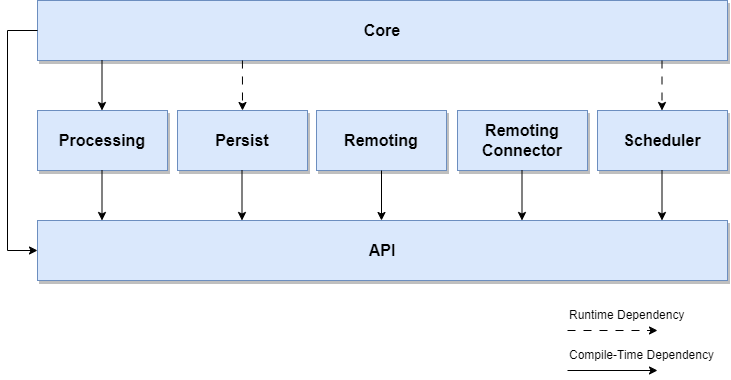

The diagram above was exported from draw.io. Its source (the exported page's mxGraphModel, read from the mxfile embedded in the PNG):
<mxGraphModel dx="767" dy="993" grid="1" gridSize="10" guides="1" tooltips="1" connect="1" arrows="1" fold="1" page="1" pageScale="1" pageWidth="827" pageHeight="1169" math="0" shadow="0">
  <root>
    <mxCell id="0" />
    <mxCell id="1" parent="0" />
    <mxCell id="COZ0k6jxxaRREzhRSUFR-1" value="&lt;span&gt;API&lt;/span&gt;" style="rounded=0;whiteSpace=wrap;html=1;fontStyle=1;fontSize=16;shadow=1;fillColor=#dae8fc;strokeColor=#6c8ebf;" vertex="1" parent="1">
      <mxGeometry x="70" y="570" width="690" height="60" as="geometry" />
    </mxCell>
    <mxCell id="cfHsk-XKggstakqPH4tc-1" value="Processing" style="rounded=0;whiteSpace=wrap;html=1;fontStyle=1;fontSize=16;shadow=1;fillColor=#dae8fc;strokeColor=#6c8ebf;" vertex="1" parent="1">
      <mxGeometry x="70" y="460" width="130" height="60" as="geometry" />
    </mxCell>
    <mxCell id="cfHsk-XKggstakqPH4tc-2" value="Persist" style="rounded=0;whiteSpace=wrap;html=1;fontStyle=1;fontSize=16;shadow=1;fillColor=#dae8fc;strokeColor=#6c8ebf;" vertex="1" parent="1">
      <mxGeometry x="210" y="460" width="130" height="60" as="geometry" />
    </mxCell>
    <mxCell id="cfHsk-XKggstakqPH4tc-3" value="Remoting" style="rounded=0;whiteSpace=wrap;html=1;fontStyle=1;fontSize=16;shadow=1;fillColor=#dae8fc;strokeColor=#6c8ebf;" vertex="1" parent="1">
      <mxGeometry x="349" y="460" width="130" height="60" as="geometry" />
    </mxCell>
    <mxCell id="cfHsk-XKggstakqPH4tc-4" value="Remoting Connector" style="rounded=0;whiteSpace=wrap;html=1;fontStyle=1;fontSize=16;shadow=1;fillColor=#dae8fc;strokeColor=#6c8ebf;" vertex="1" parent="1">
      <mxGeometry x="490" y="460" width="130" height="60" as="geometry" />
    </mxCell>
    <mxCell id="cfHsk-XKggstakqPH4tc-5" value="Scheduler" style="rounded=0;whiteSpace=wrap;html=1;fontStyle=1;fontSize=16;shadow=1;fillColor=#dae8fc;strokeColor=#6c8ebf;" vertex="1" parent="1">
      <mxGeometry x="630" y="460" width="130" height="60" as="geometry" />
    </mxCell>
    <mxCell id="cfHsk-XKggstakqPH4tc-6" value="&lt;span&gt;Core&lt;/span&gt;" style="rounded=0;whiteSpace=wrap;html=1;fontStyle=1;fontSize=16;shadow=1;fillColor=#dae8fc;strokeColor=#6c8ebf;" vertex="1" parent="1">
      <mxGeometry x="70" y="350" width="690" height="60" as="geometry" />
    </mxCell>
    <mxCell id="cfHsk-XKggstakqPH4tc-7" value="" style="endArrow=classic;html=1;rounded=0;entryX=0.5;entryY=0;entryDx=0;entryDy=0;exitX=0.297;exitY=1;exitDx=0;exitDy=0;exitPerimeter=0;dashed=1;dashPattern=8 8;" edge="1" parent="1" source="cfHsk-XKggstakqPH4tc-6" target="cfHsk-XKggstakqPH4tc-2">
      <mxGeometry width="50" height="50" relative="1" as="geometry">
        <mxPoint x="380" y="460" as="sourcePoint" />
        <mxPoint x="430" y="410" as="targetPoint" />
      </mxGeometry>
    </mxCell>
    <mxCell id="cfHsk-XKggstakqPH4tc-8" value="" style="endArrow=classic;html=1;rounded=0;entryX=0.5;entryY=0;entryDx=0;entryDy=0;exitX=0.297;exitY=1;exitDx=0;exitDy=0;exitPerimeter=0;dashed=1;dashPattern=8 8;" edge="1" parent="1">
      <mxGeometry width="50" height="50" relative="1" as="geometry">
        <mxPoint x="694.5" y="410" as="sourcePoint" />
        <mxPoint x="694.5" y="460" as="targetPoint" />
      </mxGeometry>
    </mxCell>
    <mxCell id="cfHsk-XKggstakqPH4tc-9" value="" style="endArrow=classic;html=1;rounded=0;entryX=0.5;entryY=0;entryDx=0;entryDy=0;exitX=0.297;exitY=1;exitDx=0;exitDy=0;exitPerimeter=0;" edge="1" parent="1">
      <mxGeometry width="50" height="50" relative="1" as="geometry">
        <mxPoint x="554.5" y="520" as="sourcePoint" />
        <mxPoint x="554.5" y="570" as="targetPoint" />
      </mxGeometry>
    </mxCell>
    <mxCell id="cfHsk-XKggstakqPH4tc-10" value="" style="endArrow=classic;html=1;rounded=0;entryX=0.5;entryY=0;entryDx=0;entryDy=0;exitX=0.297;exitY=1;exitDx=0;exitDy=0;exitPerimeter=0;" edge="1" parent="1">
      <mxGeometry width="50" height="50" relative="1" as="geometry">
        <mxPoint x="134.5" y="410" as="sourcePoint" />
        <mxPoint x="134.5" y="460" as="targetPoint" />
      </mxGeometry>
    </mxCell>
    <mxCell id="cfHsk-XKggstakqPH4tc-11" value="" style="endArrow=classic;html=1;rounded=0;entryX=0.5;entryY=0;entryDx=0;entryDy=0;exitX=0.297;exitY=1;exitDx=0;exitDy=0;exitPerimeter=0;" edge="1" parent="1">
      <mxGeometry width="50" height="50" relative="1" as="geometry">
        <mxPoint x="694.5" y="520" as="sourcePoint" />
        <mxPoint x="694.5" y="570" as="targetPoint" />
      </mxGeometry>
    </mxCell>
    <mxCell id="cfHsk-XKggstakqPH4tc-12" value="" style="endArrow=classic;html=1;rounded=0;entryX=0.5;entryY=0;entryDx=0;entryDy=0;exitX=0.297;exitY=1;exitDx=0;exitDy=0;exitPerimeter=0;" edge="1" parent="1">
      <mxGeometry width="50" height="50" relative="1" as="geometry">
        <mxPoint x="414" y="520" as="sourcePoint" />
        <mxPoint x="414" y="570" as="targetPoint" />
      </mxGeometry>
    </mxCell>
    <mxCell id="cfHsk-XKggstakqPH4tc-13" value="" style="endArrow=classic;html=1;rounded=0;entryX=0.5;entryY=0;entryDx=0;entryDy=0;exitX=0.297;exitY=1;exitDx=0;exitDy=0;exitPerimeter=0;" edge="1" parent="1">
      <mxGeometry width="50" height="50" relative="1" as="geometry">
        <mxPoint x="274.5" y="520" as="sourcePoint" />
        <mxPoint x="274.5" y="570" as="targetPoint" />
      </mxGeometry>
    </mxCell>
    <mxCell id="cfHsk-XKggstakqPH4tc-14" value="" style="endArrow=classic;html=1;rounded=0;entryX=0.5;entryY=0;entryDx=0;entryDy=0;exitX=0.297;exitY=1;exitDx=0;exitDy=0;exitPerimeter=0;" edge="1" parent="1">
      <mxGeometry width="50" height="50" relative="1" as="geometry">
        <mxPoint x="134.5" y="520" as="sourcePoint" />
        <mxPoint x="134.5" y="570" as="targetPoint" />
      </mxGeometry>
    </mxCell>
    <mxCell id="cfHsk-XKggstakqPH4tc-15" value="" style="endArrow=classic;html=1;rounded=0;exitX=0;exitY=0.5;exitDx=0;exitDy=0;entryX=0;entryY=0.5;entryDx=0;entryDy=0;" edge="1" parent="1" source="cfHsk-XKggstakqPH4tc-6" target="COZ0k6jxxaRREzhRSUFR-1">
      <mxGeometry width="50" height="50" relative="1" as="geometry">
        <mxPoint x="220" y="460" as="sourcePoint" />
        <mxPoint x="270" y="410" as="targetPoint" />
        <Array as="points">
          <mxPoint x="40" y="380" />
          <mxPoint x="40" y="600" />
        </Array>
      </mxGeometry>
    </mxCell>
    <mxCell id="cfHsk-XKggstakqPH4tc-16" value="" style="endArrow=classic;html=1;rounded=0;dashed=1;dashPattern=8 8;" edge="1" parent="1">
      <mxGeometry width="50" height="50" relative="1" as="geometry">
        <mxPoint x="600" y="680" as="sourcePoint" />
        <mxPoint x="690" y="680" as="targetPoint" />
      </mxGeometry>
    </mxCell>
    <mxCell id="cfHsk-XKggstakqPH4tc-17" value="" style="endArrow=classic;html=1;rounded=0;" edge="1" parent="1">
      <mxGeometry width="50" height="50" relative="1" as="geometry">
        <mxPoint x="600" y="720" as="sourcePoint" />
        <mxPoint x="690" y="720" as="targetPoint" />
      </mxGeometry>
    </mxCell>
    <mxCell id="cfHsk-XKggstakqPH4tc-18" value="Runtime Dependency" style="text;html=1;strokeColor=none;fillColor=none;align=left;verticalAlign=middle;whiteSpace=wrap;rounded=0;" vertex="1" parent="1">
      <mxGeometry x="600" y="650" width="140" height="30" as="geometry" />
    </mxCell>
    <mxCell id="cfHsk-XKggstakqPH4tc-19" value="Compile-Time Dependency" style="text;html=1;strokeColor=none;fillColor=none;align=left;verticalAlign=middle;whiteSpace=wrap;rounded=0;" vertex="1" parent="1">
      <mxGeometry x="600" y="690" width="150" height="30" as="geometry" />
    </mxCell>
  </root>
</mxGraphModel>